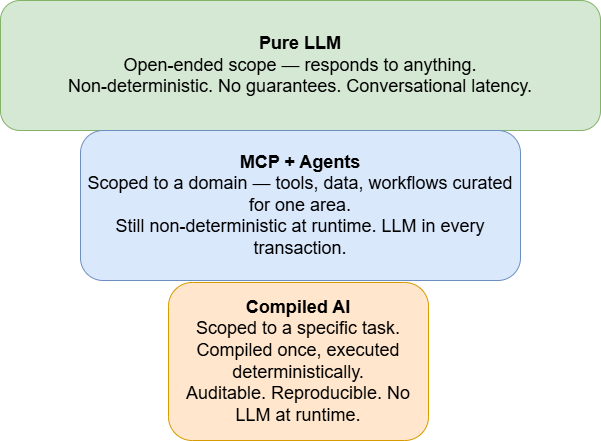

The diagram above was exported from draw.io. Its source (the exported page's mxGraphModel, read from the mxfile embedded in the PNG):
<mxGraphModel dx="774" dy="497" grid="1" gridSize="10" guides="1" tooltips="1" connect="1" arrows="1" fold="1" page="1" pageScale="1" pageWidth="850" pageHeight="1100" math="0" shadow="0">
  <root>
    <mxCell id="0" />
    <mxCell id="1" parent="0" />
    <mxCell id="CLOKf3yRq4qER7Ht0Zu--5" parent="1" style="rounded=1;whiteSpace=wrap;html=1;fillColor=#d5e8d4;strokeColor=#82b366;" value="&lt;font style=&quot;font-size: 18px;&quot;&gt;&lt;strong&gt;Pure LLM&lt;/strong&gt;&lt;br&gt;Open-ended scope — responds to anything.&lt;br&gt;Non-deterministic. No guarantees. Conversational latency.&lt;/font&gt;" vertex="1">
      <mxGeometry height="130" width="600" x="120" y="34" as="geometry" />
    </mxCell>
    <mxCell id="CLOKf3yRq4qER7Ht0Zu--6" parent="1" style="rounded=1;whiteSpace=wrap;html=1;fillColor=#dae8fc;strokeColor=#6c8ebf;" value="&lt;font style=&quot;font-size: 18px;&quot;&gt;&lt;strong&gt;MCP + Agents&lt;/strong&gt;&lt;br/&gt;Scoped to a domain — tools, data, workflows curated for one area.&lt;br/&gt;Still non-deterministic at runtime. LLM in every transaction.&lt;/font&gt;" vertex="1">
      <mxGeometry height="150" width="440" x="200" y="164" as="geometry" />
    </mxCell>
    <mxCell id="CLOKf3yRq4qER7Ht0Zu--7" parent="1" style="rounded=1;whiteSpace=wrap;html=1;fillColor=#ffe6cc;strokeColor=#d79b00;" value="&lt;font style=&quot;font-size: 18px;&quot;&gt;&lt;strong&gt;Compiled AI&lt;/strong&gt;&lt;br&gt;Scoped to a specific task. Compiled once, executed deterministically.&lt;br&gt;Auditable. Reproducible. No LLM at runtime.&lt;/font&gt;" vertex="1">
      <mxGeometry height="158" width="260" x="288" y="316" as="geometry" />
    </mxCell>
  </root>
</mxGraphModel>